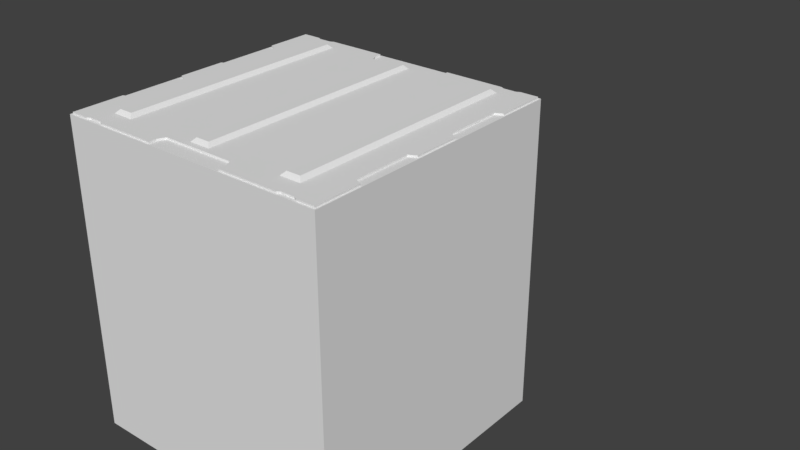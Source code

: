 # Source: boxloader_case.blend  (saved by Blender 2.78.0; exported with 4.5.12 LTS)
import bpy
from mathutils import Matrix  # noqa: F401  (used for matrix-valued properties, if any)

bpy.ops.wm.read_factory_settings(use_empty=True)
scene = bpy.context.scene
scene.name = 'Scene'

# ---- collections
col_collection_1 = bpy.data.collections.new('Collection 1'); scene.collection.children.link(col_collection_1)
col_collection_2 = bpy.data.collections.new('Collection 2'); scene.collection.children.link(col_collection_2)
col_collection_2.hide_render = True
col_collection_2.hide_viewport = True
col_collection_3 = bpy.data.collections.new('Collection 3'); scene.collection.children.link(col_collection_3)
col_collection_3.hide_render = True
col_collection_3.hide_viewport = True
col_collection_4 = bpy.data.collections.new('Collection 4'); scene.collection.children.link(col_collection_4)
col_collection_4.hide_render = True
col_collection_4.hide_viewport = True
col_collection_5 = bpy.data.collections.new('Collection 5'); scene.collection.children.link(col_collection_5)
col_collection_5.hide_render = True
col_collection_5.hide_viewport = True

# ---- materials (node trees are filled in below, after node groups)
mat_box = bpy.data.materials.new('Box')
mat_box.alpha_threshold = 0.0
mat_box.use_transparent_shadow = False
mat_box.roughness = 0.5
mat_box_001 = bpy.data.materials.new('Box.001')
mat_box_001.alpha_threshold = 0.0
mat_box_001.use_transparent_shadow = False
mat_box_001.roughness = 0.5

# ---- material node trees

# ---- world
world_world = bpy.data.worlds.new('World'); scene.world = world_world
world_world.color = (0.05088, 0.05088, 0.05088)
world_world.use_sun_shadow = False
world_world.sun_shadow_jitter_overblur = 0.0
world_world.cycles.sampling_method = 'MANUAL'

# ---- meshes
me_cube = bpy.data.meshes.new('Cube')
me_cube.from_pydata([(-0.1, -0.26, -0.42), (0.36, 0.33, 0.23), (0.1, -0.26, -0.42), (0.11, -0.28, -0.42), (0.38, -0.28, -0.42), (-0.11, -0.28, -0.42), (-0.38, -0.28, -0.42), (0.36, 0.17, 0.23), (0.36, 0.02, 0.44), (0.36, -0.14, 0.44), (0.38, 0.03, 0.44), (0.38, -0.15, 0.44), (0.36, 0.02, 0.36), (0.36, -0.14, 0.36), (0.38, -0.15, 0.24), (0.38, 0.03, 0.24), (0.38, -0.15, -0.42), (0.38, 0.03, -0.42), (0.38, 0.03, 0.36), (0.38, -0.15, 0.36), (0.36, 0.02, 0.23), (0.1, 0.46, -0.42), (0.36, 0.33, 0.44), (-0.1, 0.46, -0.42), (0.36, 0.17, 0.44), (-0.11, 0.48, -0.42), (-0.38, 0.48, -0.42), (0.11, 0.48, -0.42), (0.38, 0.34, 0.44), (0.38, 0.16, 0.44), (0.36, 0.33, 0.36), (0.36, 0.17, 0.36), (0.38, 0.34, 0.36), (0.38, 0.16, 0.36), (0.38, 0.16, 0.24), (0.38, 0.34, 0.24), (0.36, -0.14, 0.23), (0.38, 0.48, -0.42), (0.38, 0.34, -0.42), (0.38, -0.28, 0.44), (0.36, -0.14, -0.42), (0.36, 0.02, -0.42), (0.4118, 0.1085, 0.21), (-0.38, -0.2749, 0.31), (-0.38, 0.4751, 0.31), (0.36, 0.17, -0.42), (0.36, 0.33, -0.42), (-0.38, -0.2799, 0.315), (0.38, 0.16, -0.42), (-0.38, -0.2799, 0.305), (-0.38, -0.2799, 0.44), (-0.36, 0.3401, 0.23), (-0.36, 0.34, -0.42), (-0.38, -0.1399, 0.24), (-0.36, 0.18, -0.42), (-0.38, 0.04008, 0.24), (-0.38, 0.17, -0.42), (-0.38, 0.35, -0.42), (-0.38, 0.04008, 0.36), (-0.38, -0.1399, 0.36), (-0.36, 0.03008, 0.36), (-0.36, -0.1299, 0.36), (-0.38, 0.04008, 0.44), (-0.38, -0.1399, 0.44), (-0.36, 0.03008, 0.44), (-0.36, -0.1299, 0.44), (-0.36, 0.1801, 0.23), (-0.36, 0.03, -0.42), (-0.38, 0.3501, 0.36), (-0.36, -0.13, -0.42), (-0.38, 0.1701, 0.36), (-0.38, -0.14, -0.42), (-0.38, 0.04, -0.42), (-0.38, 0.1701, 0.24), (-0.38, 0.3501, 0.24), (-0.36, 0.3401, 0.36), (-0.36, 0.1801, 0.36), (-0.38, 0.3501, 0.44), (-0.38, 0.1701, 0.44), (-0.36, 0.3401, 0.44), (-0.36, 0.1801, 0.44), (-0.36, 0.03008, 0.23), (-0.36, -0.1299, 0.23), (0.08, 0.46, -0.42), (0.08, 0.46, 0.23), (-0.07, 0.46, -0.42), (-0.07, 0.46, 0.23), (-0.09, 0.48, -0.42), (0.1, 0.48, -0.42), (-0.09, 0.48, 0.24), (0.1, 0.48, 0.24), (0.11, 0.48, 0.36), (-0.11, 0.48, 0.36), (0.11, 0.46, 0.36), (-0.11, 0.46, 0.36), (0.11, 0.46, 0.42), (-0.11, 0.46, 0.42), (0.38, 0.48, 0.44), (0.11, 0.48, 0.44), (-0.38, 0.48, 0.44), (-0.11, 0.48, 0.44), (0.11, 0.46, 0.44), (-0.11, 0.46, 0.44), (0.1, 0.44, 0.42), (-0.1, 0.44, 0.42), (0.1, 0.44, 0.44), (-0.1, 0.44, 0.44), (0.4118, 1.109, 0.21), (-0.38, 0.48, 0.315), (-0.38, 0.48, 0.305), (0.375, 0.475, 0.31), (-0.2742, 0.48, 0.305), (-0.2758, 0.48, -0.42), (-0.2854, 0.475, -0.42), (-0.2846, 0.475, 0.305), (-0.3202, 0.475, -0.42), (-0.3198, 0.475, 0.305), (-0.3301, 0.48, -0.42), (-0.3299, 0.48, 0.305), (-0.33, 0.475, 0.31), (-0.32, 0.475, 0.31), (-0.285, 0.475, 0.31), (-0.275, 0.475, 0.31), (-0.275, 0.48, 0.315), (-0.275, 0.48, 0.44), (-0.33, 0.48, 0.315), (-0.33, 0.48, 0.44), (-0.32, 0.475, 0.44), (-0.285, 0.475, 0.44), (0.275, 0.475, 0.31), (0.285, 0.475, 0.31), (0.32, 0.475, 0.31), (0.33, 0.475, 0.31), (0.275, 0.48, -0.42), (0.275, 0.48, 0.305), (0.275, 0.48, 0.315), (0.275, 0.48, 0.44), (0.285, 0.475, 0.44), (0.32, 0.475, 0.44), (0.33, 0.48, 0.44), (0.33, 0.48, 0.315), (0.33, 0.48, -0.42), (0.32, 0.475, -0.42), (0.285, 0.475, -0.42), (0.33, 0.48, 0.305), (0.32, 0.475, 0.305), (0.285, 0.475, 0.305), (-0.07889, -0.26, -0.42), (-0.07889, -0.26, 0.23), (0.07111, -0.26, -0.42), (0.07111, -0.26, 0.23), (0.09111, -0.28, -0.42), (-0.09889, -0.28, -0.42), (0.09111, -0.28, 0.24), (-0.09889, -0.28, 0.24), (-0.1089, -0.28, 0.36), (0.1111, -0.28, 0.36), (-0.1089, -0.26, 0.36), (0.1111, -0.26, 0.36), (-0.1089, -0.26, 0.42), (0.1111, -0.26, 0.42), (-0.1089, -0.28, 0.44), (0.1111, -0.28, 0.44), (-0.1089, -0.26, 0.44), (0.1111, -0.26, 0.44), (-0.09889, -0.24, 0.42), (0.1011, -0.24, 0.42), (-0.09889, -0.24, 0.44), (0.1011, -0.24, 0.44), (0.375, -0.275, 0.31), (0.2753, -0.28, 0.305), (0.2769, -0.28, -0.42), (0.2865, -0.275, -0.42), (0.2857, -0.275, 0.305), (0.3213, -0.275, -0.42), (0.3209, -0.275, 0.305), (0.3312, -0.28, -0.42), (0.331, -0.28, 0.305), (0.3311, -0.275, 0.31), (0.3211, -0.275, 0.31), (0.2861, -0.275, 0.31), (0.2761, -0.275, 0.31), (0.2761, -0.28, 0.315), (0.2761, -0.28, 0.44), (0.3311, -0.28, 0.315), (0.3311, -0.28, 0.44), (0.3211, -0.275, 0.44), (0.2861, -0.275, 0.44), (-0.2739, -0.275, 0.31), (-0.2839, -0.275, 0.31), (-0.3189, -0.275, 0.31), (-0.3289, -0.275, 0.31), (-0.2739, -0.28, -0.42), (-0.2739, -0.28, 0.305), (-0.2739, -0.28, 0.315), (-0.2739, -0.28, 0.44), (-0.2839, -0.275, 0.44), (-0.3189, -0.275, 0.44), (-0.3289, -0.28, 0.44), (-0.3289, -0.28, 0.315), (-0.3289, -0.28, -0.42), (-0.3189, -0.275, -0.42), (-0.2839, -0.275, -0.42), (-0.3289, -0.28, 0.305), (-0.3189, -0.275, 0.305), (-0.2839, -0.275, 0.305), (0.38, 0.48, 0.305), (0.38, -0.28, 0.305), (0.38, 0.48, 0.315), (0.38, -0.28, 0.315), (0.23, -0.224, 0.44), (0.288, -0.224, 0.44), (0.23, 0.44, 0.44), (0.288, 0.44, 0.44), (0.24, 0.43, 0.45), (0.24, -0.214, 0.45), (0.278, -0.214, 0.45), (0.278, 0.43, 0.45), (-0.04, -0.224, 0.44), (0.018, -0.224, 0.44), (-0.04, 0.44, 0.44), (0.018, 0.44, 0.44), (-0.03, 0.43, 0.45), (-0.03, -0.214, 0.45), (0.008, -0.214, 0.45), (0.008, 0.43, 0.45), (-0.3, -0.224, 0.44), (-0.242, -0.224, 0.44), (-0.3, 0.44, 0.44), (-0.242, 0.44, 0.44), (-0.29, 0.43, 0.45), (-0.29, -0.214, 0.45), (-0.252, -0.214, 0.45), (-0.252, 0.43, 0.45)], [], [(31, 30, 22, 24), (31, 24, 29, 33), (18, 10, 8, 12), (13, 9, 11, 19), (7, 1, 35, 34), (32, 28, 22, 30), (33, 32, 30, 31), (7, 34, 48, 45), (46, 38, 35, 1), (46, 1, 7, 45), (36, 20, 15, 14), (19, 18, 12, 13), (209, 208, 97, 28, 32, 33, 29, 10, 18, 19, 11, 39), (207, 206, 110, 169), (169, 110, 208, 209), (4, 16, 14, 15, 17, 48, 34, 35, 38, 37, 206, 207), (54, 56, 73, 66), (75, 76, 80, 79), (54, 66, 51, 52), (51, 74, 57, 52), (26, 57, 74, 73, 56, 72, 55, 53, 71, 6, 49, 109), (44, 43, 47, 108), (109, 49, 43, 44), (108, 47, 50, 63, 59, 58, 62, 78, 70, 68, 77, 99), (68, 70, 76, 75), (36, 14, 16, 40), (51, 66, 73, 74), (69, 82, 81, 67), (69, 71, 53, 82), (81, 55, 72, 67), (58, 59, 61, 60), (59, 63, 65, 61), (81, 82, 53, 55), (75, 79, 77, 68), (41, 20, 36, 40), (70, 78, 80, 76), (0, 5, 6, 71, 69, 67, 72, 56, 54, 52, 57, 26, 25, 23, 21, 27, 37, 38, 46, 45, 48, 17, 41, 40, 16, 4, 3, 2), (60, 64, 62, 58), (13, 12, 8, 9), (60, 61, 65, 64), (41, 17, 15, 20), (85, 86, 84, 83), (85, 87, 89, 86), (84, 90, 88, 83), (91, 92, 94, 93), (93, 94, 96, 95), (92, 100, 102, 96, 94), (84, 86, 89, 90), (93, 95, 101, 98, 91), (95, 96, 104, 103), (103, 104, 106, 105), (102, 106, 104, 96), (95, 103, 105, 101), (130, 135, 136, 137), (87, 112, 111, 134, 133, 88, 90, 89), (111, 112, 113, 114), (118, 117, 26, 109), (114, 113, 115, 116), (116, 115, 117, 118), (114, 121, 111), (121, 122, 111), (118, 119, 120), (118, 120, 116), (114, 116, 120, 121), (44, 119, 118, 109), (126, 125, 108, 99), (124, 123, 121, 128), (128, 121, 120, 127), (127, 120, 125, 126), (125, 119, 44, 108), (120, 119, 125), (121, 123, 122), (141, 144, 206, 37), (136, 135, 123, 124, 100, 92, 91, 98), (208, 140, 139, 97), (140, 131, 138, 139), (131, 130, 137, 138), (133, 134, 146, 143), (143, 146, 145, 142), (142, 145, 144, 141), (145, 131, 144), (131, 132, 144), (131, 140, 132), (206, 144, 132, 110), (208, 110, 132, 140), (130, 129, 135), (134, 129, 130), (134, 130, 146), (130, 131, 145, 146), (134, 111, 122, 129), (135, 129, 122, 123), (149, 150, 148, 147), (149, 151, 153, 150), (148, 154, 152, 147), (155, 156, 158, 157), (157, 158, 160, 159), (156, 162, 164, 160, 158), (148, 150, 153, 154), (157, 159, 163, 161, 155), (159, 160, 166, 165), (165, 166, 168, 167), (164, 168, 166, 160), (159, 165, 167, 163), (189, 194, 195, 196), (151, 171, 170, 193, 192, 152, 154, 153), (170, 171, 172, 173), (177, 176, 4, 207), (173, 172, 174, 175), (175, 174, 176, 177), (173, 180, 170), (180, 181, 170), (177, 178, 179), (177, 179, 175), (173, 175, 179, 180), (169, 178, 177, 207), (185, 184, 209, 39), (183, 182, 180, 187), (187, 180, 179, 186), (186, 179, 184, 185), (184, 178, 169, 209), (179, 178, 184), (180, 182, 181), (200, 203, 49, 6), (195, 194, 182, 183, 162, 156, 155, 161), (47, 199, 198, 50), (199, 190, 197, 198), (190, 189, 196, 197), (192, 193, 205, 202), (202, 205, 204, 201), (201, 204, 203, 200), (204, 190, 203), (190, 191, 203), (190, 199, 191), (49, 203, 191, 43), (47, 43, 191, 199), (189, 188, 194), (193, 188, 189), (193, 189, 205), (189, 190, 204, 205), (193, 170, 181, 188), (194, 188, 181, 182), (8, 10, 29, 24, 22, 28, 97, 139, 138, 137, 136, 98, 101, 105, 106, 102, 100, 124, 128, 127, 126, 99, 77, 79, 80, 78, 62, 64, 65, 63, 50, 198, 197, 196, 195, 161, 163, 167, 168, 164, 162, 183, 187, 186, 185, 39, 11, 9), (210, 212, 213, 211), (215, 216, 217, 214), (213, 212, 214, 217), (210, 211, 216, 215), (211, 213, 217, 216), (212, 210, 215, 214), (218, 220, 221, 219), (223, 224, 225, 222), (221, 220, 222, 225), (218, 219, 224, 223), (219, 221, 225, 224), (220, 218, 223, 222), (226, 228, 229, 227), (231, 232, 233, 230), (229, 228, 230, 233), (226, 227, 232, 231), (227, 229, 233, 232), (228, 226, 231, 230)])
_uv = me_cube.uv_layers.new(name='UVMap')
_uv.uv.foreach_set('vector', [0.8203, 0.4512, 0.9141, 0.4512, 0.9141, 0.498, 0.8203, 0.498, 0.8203, 0.4512, 0.8203, 0.498, 0.8164, 0.498, 0.8164, 0.4512, 0.7402, 0.4512, 0.7402, 0.498, 0.7344, 0.498, 0.7344, 0.4512, 0.6406, 0.4512, 0.6406, 0.498, 0.6348, 0.498, 0.6348, 0.4512, 0.8203, 0.377, 0.9141, 0.377, 0.9199, 0.3828, 0.8164, 0.3828, 0.9199, 0.4512, 0.9199, 0.498, 0.9141, 0.498, 0.9141, 0.4512, 0.252, 0.5664, 0.3555, 0.5664, 0.3496, 0.5781, 0.2578, 0.5781, 0.8203, 0.377, 0.8164, 0.3828, 0.8164, 0.0, 0.8203, 0.0, 0.9141, 0.0, 0.9199, 0.0, 0.9199, 0.3828, 0.9141, 0.377, 0.9141, 0.0, 0.9141, 0.377, 0.8203, 0.377, 0.8203, 0.0, 0.6406, 0.377, 0.7344, 0.377, 0.7402, 0.3828, 0.6348, 0.3828, 0.07422, 0.5664, 0.1777, 0.5664, 0.1719, 0.5781, 0.08008, 0.5781, 0.5605, 0.4258, 1.0, 0.4258, 1.0, 0.498, 0.9199, 0.498, 0.9199, 0.4512, 0.8164, 0.4512, 0.8164, 0.498, 0.7402, 0.498, 0.7402, 0.4512, 0.6348, 0.4512, 0.6348, 0.498, 0.5605, 0.498, 0.5605, 0.4199, 1.0, 0.4199, 0.998, 0.4238, 0.5645, 0.4238, 0.5645, 0.4238, 0.998, 0.4238, 1.0, 0.4258, 0.5605, 0.4258, 0.5605, 0.0, 0.6348, 0.0, 0.6348, 0.3828, 0.7402, 0.3828, 0.7402, 0.0, 0.8164, 0.0, 0.8164, 0.3828, 0.9199, 0.3828, 0.9199, 0.0, 1.0, 0.0, 1.0, 0.4199, 0.5605, 0.4199, 0.7344, 0.0, 0.7402, 0.0, 0.7402, 0.3828, 0.7344, 0.377, 0.6406, 0.4512, 0.7344, 0.4512, 0.7344, 0.498, 0.6406, 0.498, 0.7344, 0.0, 0.7344, 0.377, 0.6406, 0.377, 0.6406, 0.0, 0.6406, 0.377, 0.6348, 0.3828, 0.6348, 0.0, 0.6406, 0.0, 0.5605, 0.0, 0.6348, 0.0, 0.6348, 0.3828, 0.7402, 0.3828, 0.7402, 0.0, 0.8164, 0.0, 0.8164, 0.3828, 0.9199, 0.3828, 0.9199, 0.0, 1.0, 0.0, 1.0, 0.4199, 0.5605, 0.4199, 0.5645, 0.4238, 0.998, 0.4238, 1.0, 0.4258, 0.5605, 0.4258, 0.5605, 0.4199, 1.0, 0.4199, 0.998, 0.4238, 0.5645, 0.4238, 0.5605, 0.4258, 1.0, 0.4258, 1.0, 0.498, 0.9199, 0.498, 0.9199, 0.4512, 0.8164, 0.4512, 0.8164, 0.498, 0.7402, 0.498, 0.7402, 0.4512, 0.6348, 0.4512, 0.6348, 0.498, 0.5605, 0.498, 0.3613, 1.0, 0.2578, 1.0, 0.2637, 0.9883, 0.3555, 0.9883, 0.6406, 0.377, 0.6348, 0.3828, 0.6348, 0.0, 0.6406, 0.0, 0.6406, 0.377, 0.7344, 0.377, 0.7402, 0.3828, 0.6348, 0.3828, 0.9141, 0.0, 0.9141, 0.377, 0.8203, 0.377, 0.8203, 0.0, 0.9141, 0.0, 0.9199, 0.0, 0.9199, 0.3828, 0.9141, 0.377, 0.8203, 0.377, 0.8164, 0.3828, 0.8164, 0.0, 0.8203, 0.0, 0.1836, 1.0, 0.08008, 1.0, 0.08594, 0.9883, 0.1777, 0.9883, 0.9199, 0.4512, 0.9199, 0.498, 0.9141, 0.498, 0.9141, 0.4512, 0.8203, 0.377, 0.9141, 0.377, 0.9199, 0.3828, 0.8164, 0.3828, 0.6406, 0.4512, 0.6406, 0.498, 0.6348, 0.498, 0.6348, 0.4512, 0.7344, 0.0, 0.7344, 0.377, 0.6406, 0.377, 0.6406, 0.0, 0.7402, 0.4512, 0.7402, 0.498, 0.7344, 0.498, 0.7344, 0.4512, 0.5742, 0.7246, 0.5625, 0.7188, 0.5625, 0.5645, 0.6426, 0.5645, 0.6484, 0.5762, 0.7402, 0.5762, 0.7461, 0.5645, 0.8203, 0.5645, 0.8262, 0.5762, 0.918, 0.5762, 0.9238, 0.5645, 0.998, 0.5645, 0.998, 0.7188, 0.9863, 0.7246, 0.9863, 0.8379, 0.998, 0.8438, 0.998, 0.998, 0.918, 0.998, 0.9121, 0.9863, 0.8203, 0.9863, 0.8145, 0.998, 0.7402, 0.998, 0.7344, 0.9863, 0.6426, 0.9863, 0.6367, 0.998, 0.5625, 0.998, 0.5625, 0.8438, 0.5742, 0.8379, 0.8203, 0.4512, 0.8203, 0.498, 0.8164, 0.498, 0.8164, 0.4512, 0.6406, 0.4512, 0.7344, 0.4512, 0.7344, 0.498, 0.6406, 0.498, 0.8203, 0.4512, 0.9141, 0.4512, 0.9141, 0.498, 0.8203, 0.498, 0.7344, 0.0, 0.7402, 0.0, 0.7402, 0.3828, 0.7344, 0.377, 0.2578, 0.0, 0.2578, 0.3711, 0.1719, 0.3711, 0.1719, 0.0, 0.2578, 0.0, 0.2695, 0.0, 0.2695, 0.3789, 0.2578, 0.3711, 0.1719, 0.3711, 0.1602, 0.3789, 0.1602, 0.0, 0.1719, 0.0, 0.4355, 0.7188, 0.4355, 0.8438, 0.4258, 0.8438, 0.4258, 0.7188, 0.1543, 0.4453, 0.2812, 0.4453, 0.2812, 0.4805, 0.1543, 0.4805, 0.2812, 0.4453, 0.2812, 0.4922, 0.2812, 0.4922, 0.2812, 0.4805, 0.2812, 0.4453, 0.1719, 0.3711, 0.2578, 0.3711, 0.2695, 0.3789, 0.1602, 0.3789, 0.1543, 0.4453, 0.1543, 0.4805, 0.1543, 0.4922, 0.1543, 0.4922, 0.1543, 0.4453, 0.4258, 0.7188, 0.4258, 0.8438, 0.4141, 0.8379, 0.4141, 0.7246, 0.1602, 0.4805, 0.2754, 0.4805, 0.2754, 0.4922, 0.1602, 0.4922, 0.2812, 0.4922, 0.2754, 0.4922, 0.2754, 0.4805, 0.2812, 0.4805, 0.1543, 0.4805, 0.1602, 0.4805, 0.1602, 0.4922, 0.1543, 0.4922, 0.05469, 0.4219, 0.06055, 0.4219, 0.06055, 0.4922, 0.05469, 0.4922, 0.2695, 0.0, 0.375, 0.0, 0.375, 0.4141, 0.06055, 0.4141, 0.06055, 0.0, 0.1602, 0.0, 0.1602, 0.3789, 0.2695, 0.3789, 0.375, 0.4141, 0.375, 0.0, 0.3809, 0.0, 0.3809, 0.4141, 0.4062, 0.4141, 0.4062, 0.0, 0.4355, 0.0, 0.4355, 0.4141, 0.3809, 0.4141, 0.3809, 0.0, 0.4023, 0.0, 0.4023, 0.4141, 0.4023, 0.4141, 0.4023, 0.0, 0.4062, 0.0, 0.4062, 0.4141, 0.3809, 0.4141, 0.3809, 0.418, 0.375, 0.4141, 0.3809, 0.418, 0.375, 0.418, 0.375, 0.4141, 0.4062, 0.4141, 0.4062, 0.418, 0.4023, 0.418, 0.4062, 0.4141, 0.4023, 0.418, 0.4023, 0.4141, 0.3809, 0.4141, 0.4023, 0.4141, 0.4023, 0.418, 0.3809, 0.418, 0.4355, 0.418, 0.4062, 0.418, 0.4062, 0.4141, 0.4355, 0.4141, 0.4062, 0.4922, 0.4062, 0.4219, 0.4355, 0.4219, 0.4355, 0.4922, 0.375, 0.4922, 0.375, 0.4219, 0.3809, 0.4219, 0.3809, 0.4922, 0.3809, 0.4922, 0.3809, 0.4219, 0.4023, 0.4219, 0.4023, 0.4922, 0.4023, 0.4922, 0.4023, 0.4219, 0.4062, 0.4219, 0.4062, 0.4922, 0.4062, 0.4219, 0.4062, 0.418, 0.4355, 0.418, 0.4355, 0.4219, 0.4023, 0.418, 0.4062, 0.418, 0.4062, 0.4219, 0.3809, 0.418, 0.375, 0.4219, 0.375, 0.418, 0.02734, 0.0, 0.02734, 0.4141, 0.0, 0.4141, 0.0, 0.0, 0.06055, 0.4922, 0.06055, 0.4219, 0.375, 0.4219, 0.375, 0.4922, 0.2812, 0.4922, 0.2812, 0.4453, 0.1543, 0.4453, 0.1543, 0.4922, 0.0, 0.4219, 0.02734, 0.4219, 0.02734, 0.4922, 0.0, 0.4922, 0.02734, 0.4219, 0.03516, 0.4219, 0.03516, 0.4922, 0.02734, 0.4922, 0.03516, 0.4219, 0.05469, 0.4219, 0.05469, 0.4922, 0.03516, 0.4922, 0.06055, 0.0, 0.06055, 0.4141, 0.05469, 0.4141, 0.05469, 0.0, 0.05469, 0.0, 0.05469, 0.4141, 0.03516, 0.4141, 0.03516, 0.0, 0.03516, 0.0, 0.03516, 0.4141, 0.02734, 0.4141, 0.02734, 0.0, 0.03516, 0.4141, 0.03516, 0.418, 0.02734, 0.4141, 0.03516, 0.418, 0.02734, 0.418, 0.02734, 0.4141, 0.03516, 0.418, 0.02734, 0.4219, 0.02734, 0.418, 0.0, 0.4141, 0.02734, 0.4141, 0.02734, 0.418, 0.0, 0.418, 0.0, 0.4219, 0.0, 0.418, 0.02734, 0.418, 0.02734, 0.4219, 0.05469, 0.418, 0.06055, 0.418, 0.06055, 0.4219, 0.06055, 0.4141, 0.06055, 0.418, 0.05469, 0.418, 0.06055, 0.4141, 0.05469, 0.418, 0.05469, 0.4141, 0.05469, 0.418, 0.03516, 0.418, 0.03516, 0.4141, 0.05469, 0.4141, 0.06055, 0.4141, 0.375, 0.4141, 0.375, 0.418, 0.06055, 0.418, 0.06055, 0.4219, 0.06055, 0.418, 0.375, 0.418, 0.375, 0.4219, 0.2578, 0.0, 0.2578, 0.3711, 0.1719, 0.3711, 0.1719, 0.0, 0.2578, 0.0, 0.2695, 0.0, 0.2695, 0.3789, 0.2578, 0.3711, 0.1719, 0.3711, 0.1602, 0.3789, 0.1602, 0.0, 0.1719, 0.0, 0.0, 0.8438, 0.0, 0.7188, 0.01172, 0.7188, 0.01172, 0.8438, 0.1543, 0.4453, 0.2812, 0.4453, 0.2812, 0.4805, 0.1543, 0.4805, 0.2812, 0.4453, 0.2812, 0.4922, 0.2812, 0.4922, 0.2812, 0.4805, 0.2812, 0.4453, 0.1719, 0.3711, 0.2578, 0.3711, 0.2695, 0.3789, 0.1602, 0.3789, 0.1543, 0.4453, 0.1543, 0.4805, 0.1543, 0.4922, 0.1543, 0.4922, 0.1543, 0.4453, 0.01172, 0.8438, 0.01172, 0.7188, 0.02344, 0.7246, 0.02344, 0.8379, 0.1602, 0.4805, 0.2754, 0.4805, 0.2754, 0.4922, 0.1602, 0.4922, 0.2812, 0.4922, 0.2754, 0.4922, 0.2754, 0.4805, 0.2812, 0.4805, 0.1543, 0.4805, 0.1602, 0.4805, 0.1602, 0.4922, 0.1543, 0.4922, 0.05469, 0.4219, 0.06055, 0.4219, 0.06055, 0.4922, 0.05469, 0.4922, 0.2695, 0.0, 0.375, 0.0, 0.375, 0.4141, 0.06055, 0.4141, 0.06055, 0.0, 0.1602, 0.0, 0.1602, 0.3789, 0.2695, 0.3789, 0.375, 0.4141, 0.375, 0.0, 0.3809, 0.0, 0.3809, 0.4141, 0.4062, 0.4141, 0.4062, 0.0, 0.4355, 0.0, 0.4355, 0.4141, 0.3809, 0.4141, 0.3809, 0.0, 0.4023, 0.0, 0.4023, 0.4141, 0.4023, 0.4141, 0.4023, 0.0, 0.4062, 0.0, 0.4062, 0.4141, 0.3809, 0.4141, 0.3809, 0.418, 0.375, 0.4141, 0.3809, 0.418, 0.375, 0.418, 0.375, 0.4141, 0.4062, 0.4141, 0.4062, 0.418, 0.4023, 0.418, 0.4062, 0.4141, 0.4023, 0.418, 0.4023, 0.4141, 0.3809, 0.4141, 0.4023, 0.4141, 0.4023, 0.418, 0.3809, 0.418, 0.4355, 0.418, 0.4062, 0.418, 0.4062, 0.4141, 0.4355, 0.4141, 0.4062, 0.4922, 0.4062, 0.4219, 0.4355, 0.4219, 0.4355, 0.4922, 0.375, 0.4922, 0.375, 0.4219, 0.3809, 0.4219, 0.3809, 0.4922, 0.3809, 0.4922, 0.3809, 0.4219, 0.4023, 0.4219, 0.4023, 0.4922, 0.4023, 0.4922, 0.4023, 0.4219, 0.4062, 0.4219, 0.4062, 0.4922, 0.4062, 0.4219, 0.4062, 0.418, 0.4355, 0.418, 0.4355, 0.4219, 0.4023, 0.418, 0.4062, 0.418, 0.4062, 0.4219, 0.3809, 0.418, 0.375, 0.4219, 0.375, 0.418, 0.02734, 0.0, 0.02734, 0.4141, 0.0, 0.4141, 0.0, 0.0, 0.06055, 0.4922, 0.06055, 0.4219, 0.375, 0.4219, 0.375, 0.4922, 0.2812, 0.4922, 0.2812, 0.4453, 0.1543, 0.4453, 0.1543, 0.4922, 0.0, 0.4219, 0.02734, 0.4219, 0.02734, 0.4922, 0.0, 0.4922, 0.02734, 0.4219, 0.03516, 0.4219, 0.03516, 0.4922, 0.02734, 0.4922, 0.03516, 0.4219, 0.05469, 0.4219, 0.05469, 0.4922, 0.03516, 0.4922, 0.06055, 0.0, 0.06055, 0.4141, 0.05469, 0.4141, 0.05469, 0.0, 0.05469, 0.0, 0.05469, 0.4141, 0.03516, 0.4141, 0.03516, 0.0, 0.03516, 0.0, 0.03516, 0.4141, 0.02734, 0.4141, 0.02734, 0.0, 0.03516, 0.4141, 0.03516, 0.418, 0.02734, 0.4141, 0.03516, 0.418, 0.02734, 0.418, 0.02734, 0.4141, 0.03516, 0.418, 0.02734, 0.4219, 0.02734, 0.418, 0.0, 0.4141, 0.02734, 0.4141, 0.02734, 0.418, 0.0, 0.418, 0.0, 0.4219, 0.0, 0.418, 0.02734, 0.418, 0.02734, 0.4219, 0.05469, 0.418, 0.06055, 0.418, 0.06055, 0.4219, 0.06055, 0.4141, 0.06055, 0.418, 0.05469, 0.418, 0.06055, 0.4141, 0.05469, 0.418, 0.05469, 0.4141, 0.05469, 0.418, 0.03516, 0.418, 0.03516, 0.4141, 0.05469, 0.4141, 0.06055, 0.4141, 0.375, 0.4141, 0.375, 0.418, 0.06055, 0.418, 0.06055, 0.4219, 0.06055, 0.418, 0.375, 0.418, 0.375, 0.4219, 0.1699, 0.5801, 0.1758, 0.5684, 0.248, 0.5684, 0.2539, 0.5801, 0.3457, 0.5801, 0.3516, 0.5684, 0.4297, 0.5684, 0.4297, 0.5957, 0.4277, 0.6016, 0.4277, 0.6211, 0.4297, 0.627, 0.4297, 0.7227, 0.4199, 0.7227, 0.4082, 0.7285, 0.4082, 0.8398, 0.4199, 0.8457, 0.4297, 0.8457, 0.4297, 0.9414, 0.4277, 0.9453, 0.4277, 0.9668, 0.4297, 0.9707, 0.4297, 1.0, 0.3574, 1.0, 0.3516, 0.9883, 0.2598, 0.9883, 0.2539, 1.0, 0.1816, 1.0, 0.1758, 0.9883, 0.08398, 0.9883, 0.07812, 1.0, 0.0, 1.0, 0.0, 0.9707, 0.001953, 0.9648, 0.001953, 0.9453, 0.0, 0.9395, 0.0, 0.8457, 0.009766, 0.8457, 0.02148, 0.8398, 0.02148, 0.7266, 0.009766, 0.7207, 0.0, 0.7207, 0.0, 0.627, 0.001953, 0.6211, 0.001953, 0.6016, 0.0, 0.5957, 0.0, 0.5684, 0.07227, 0.5684, 0.07812, 0.5801, 0.03125, 0.6523, 0.4082, 0.6523, 0.4082, 0.6211, 0.03125, 0.6211, 0.03711, 0.6465, 0.03711, 0.625, 0.4023, 0.625, 0.4023, 0.6465, 0.4082, 0.6211, 0.4082, 0.6523, 0.4023, 0.6465, 0.4023, 0.625, 0.03125, 0.6523, 0.03125, 0.6211, 0.03711, 0.625, 0.03711, 0.6465, 0.03125, 0.6211, 0.4082, 0.6211, 0.4023, 0.625, 0.03711, 0.625, 0.4082, 0.6523, 0.03125, 0.6523, 0.03711, 0.6465, 0.4023, 0.6465, 0.03125, 0.8066, 0.4082, 0.8066, 0.4082, 0.7734, 0.03125, 0.7734, 0.03711, 0.8008, 0.03711, 0.7793, 0.4023, 0.7793, 0.4023, 0.8008, 0.4082, 0.7734, 0.4082, 0.8066, 0.4023, 0.8008, 0.4023, 0.7793, 0.03125, 0.8066, 0.03125, 0.7734, 0.03711, 0.7793, 0.03711, 0.8008, 0.03125, 0.7734, 0.4082, 0.7734, 0.4023, 0.7793, 0.03711, 0.7793, 0.4082, 0.8066, 0.03125, 0.8066, 0.03711, 0.8008, 0.4023, 0.8008, 0.03125, 0.9551, 0.4082, 0.9551, 0.4082, 0.9219, 0.03125, 0.9219, 0.03711, 0.9492, 0.03711, 0.9277, 0.4023, 0.9277, 0.4023, 0.9492, 0.4082, 0.9219, 0.4082, 0.9551, 0.4023, 0.9492, 0.4023, 0.9277, 0.03125, 0.9551, 0.03125, 0.9219, 0.03711, 0.9277, 0.03711, 0.9492, 0.03125, 0.9219, 0.4082, 0.9219, 0.4023, 0.9277, 0.03711, 0.9277, 0.4082, 0.9551, 0.03125, 0.9551, 0.03711, 0.9492, 0.4023, 0.9492])
me_cube.materials.append(mat_box)
me_cube.use_remesh_preserve_volume = False
me_cube.use_remesh_preserve_attributes = False
me_cube.use_mirror_vertex_groups = False
me_cube.update()
me_cube_003 = bpy.data.meshes.new('Cube.003')
me_cube_003.from_pydata([(-0.385, -0.385, -0.435), (-0.385, -0.385, 0.435), (-0.385, 0.385, -0.435), (-0.385, 0.385, 0.435), (0.385, -0.385, -0.435), (0.385, -0.385, 0.435), (0.385, 0.385, -0.435), (0.385, 0.385, 0.435)], [], [(0, 1, 3, 2), (2, 3, 7, 6), (6, 7, 5, 4), (4, 5, 1, 0), (2, 6, 4, 0), (7, 3, 1, 5)])
_uv = me_cube_003.uv_layers.new(name='UVMap')
_uv.uv.foreach_set('vector', [0.5605, 0.0, 0.5605, 0.4971, 1.0, 0.4971, 1.0, 0.0, 0.0, 0.0, 0.0, 0.4971, 0.4404, 0.4971, 0.4404, 0.0, 1.0, 0.0, 1.0, 0.499, 0.5586, 0.499, 0.5586, 0.0, 0.4414, 0.0, 0.4414, 0.498, 0.0, 0.498, 0.0, 0.0, 1.0, 1.0, 1.0, 0.5615, 0.5615, 0.5615, 0.5615, 1.0, 0.0, 1.0, 0.0, 0.5625, 0.4375, 0.5625, 0.4375, 1.0])
me_cube_003.materials.append(mat_box_001)
me_cube_003.use_remesh_preserve_volume = False
me_cube_003.use_remesh_preserve_attributes = False
me_cube_003.use_mirror_vertex_groups = False
me_cube_003.update()
me_cube_001 = bpy.data.meshes.new('Cube.001')
me_cube_001.from_pydata([(-0.385, -0.385, -0.435), (-0.385, -0.385, 0.435), (-0.385, 0.385, -0.435), (-0.385, 0.385, 0.435), (0.385, -0.385, -0.435), (0.385, -0.385, 0.435), (0.385, 0.385, -0.435), (0.385, 0.385, 0.435)], [], [(1, 2, 0), (3, 6, 2), (7, 4, 6), (5, 0, 4), (6, 0, 2), (3, 5, 7), (1, 3, 2), (3, 7, 6), (7, 5, 4), (5, 1, 0), (6, 4, 0), (3, 1, 5)])
me_cube_001.use_remesh_preserve_volume = False
me_cube_001.use_remesh_preserve_attributes = False
me_cube_001.use_mirror_vertex_groups = False
me_cube_001.update()
me_cube_002 = bpy.data.meshes.new('Cube.002')
me_cube_002.from_pydata([(-0.385, -0.385, -0.435), (-0.385, -0.385, 0.435), (-0.385, 0.385, -0.435), (-0.385, 0.385, 0.435), (0.385, -0.385, -0.435), (0.385, -0.385, 0.435), (0.385, 0.385, -0.435), (0.385, 0.385, 0.435)], [], [(0, 1, 3, 2), (2, 3, 7, 6), (6, 7, 5, 4), (4, 5, 1, 0), (2, 6, 4, 0), (7, 3, 1, 5)])
me_cube_002.use_remesh_preserve_volume = False
me_cube_002.use_remesh_preserve_attributes = False
me_cube_002.use_mirror_vertex_groups = False
me_cube_002.update()
me_cube_004 = bpy.data.meshes.new('Cube.004')
me_cube_004.from_pydata([(-0.385, -0.385, -0.435), (-0.385, -0.385, 0.435), (-0.385, 0.385, -0.435), (-0.385, 0.385, 0.435), (0.385, -0.385, -0.435), (0.385, -0.385, 0.435), (0.385, 0.385, -0.435), (0.385, 0.385, 0.435)], [], [(0, 1, 3, 2), (2, 3, 7, 6), (6, 7, 5, 4), (4, 5, 1, 0), (2, 6, 4, 0), (7, 3, 1, 5)])
me_cube_004.use_remesh_preserve_volume = False
me_cube_004.use_remesh_preserve_attributes = False
me_cube_004.use_mirror_vertex_groups = False
me_cube_004.update()
me_cube_005 = bpy.data.meshes.new('Cube.005')
me_cube_005.from_pydata([(-0.385, -0.385, -0.435), (-0.385, -0.385, 0.435), (-0.385, 0.385, -0.435), (-0.385, 0.385, 0.435), (0.385, -0.385, -0.435), (0.385, -0.385, 0.435), (0.385, 0.385, -0.435), (0.385, 0.385, 0.435)], [], [(0, 1, 3, 2), (2, 3, 7, 6), (6, 7, 5, 4), (4, 5, 1, 0), (2, 6, 4, 0), (7, 3, 1, 5)])
me_cube_005.use_remesh_preserve_volume = False
me_cube_005.use_remesh_preserve_attributes = False
me_cube_005.use_mirror_vertex_groups = False
me_cube_005.update()

# ---- objects
ob_cube = bpy.data.objects.new('Cube', me_cube)
ob_cube_005 = bpy.data.objects.new('Cube.005', me_cube_003)
ob_cube_001 = bpy.data.objects.new('Cube.001', me_cube_001)
ob_cube_002 = bpy.data.objects.new('Cube.002', me_cube_002)
ob_cube_003 = bpy.data.objects.new('Cube.003', me_cube_004)
ob_cube_004 = bpy.data.objects.new('Cube.004', me_cube_005)

# ---- transforms, parenting, visibility, modifiers, constraints
ob_cube.location = (0.0, -0.1, 0.0)
ob_cube.lineart.crease_threshold = 0.0
_vg = ob_cube.vertex_groups.new(name='Case')
ob_cube_005.location = (0.0, 0.0, 0.0)
ob_cube_005.hide_viewport = True
ob_cube_005.lineart.crease_threshold = 0.0
_vg = ob_cube_005.vertex_groups.new(name='Case')
ob_cube_001.location = (0.0, 0.0, 0.0)
ob_cube_001.lineart.crease_threshold = 0.0
ob_cube_002.location = (0.0, 0.0, 0.0)
ob_cube_002.lineart.crease_threshold = 0.0
_vg = ob_cube_002.vertex_groups.new(name='Component00')
ob_cube_003.location = (0.0, 0.0, 0.0)
ob_cube_003.lineart.crease_threshold = 0.0
_vg = ob_cube_003.vertex_groups.new(name='Component00')
ob_cube_004.location = (0.0, 0.0, 0.0)
ob_cube_004.lineart.crease_threshold = 0.0
_vg = ob_cube_004.vertex_groups.new(name='Component00')

# ---- collection membership
col_collection_1.objects.link(ob_cube)
col_collection_1.objects.link(ob_cube_005)
col_collection_2.objects.link(ob_cube_001)
col_collection_3.objects.link(ob_cube_002)
col_collection_4.objects.link(ob_cube_003)
col_collection_5.objects.link(ob_cube_004)

# ---- scene / render settings (as saved in the file)
scene.frame_start = 1; scene.frame_end = 250; scene.frame_set(1)
scene.render.engine = 'BLENDER_EEVEE_NEXT'
scene.render.resolution_percentage = 50
scene.render.dither_intensity = 0.0
scene.cycles.use_denoising = False
scene.cycles.samples = 128
scene.cycles.sampling_pattern = 'TABULATED_SOBOL'
scene.cycles.light_sampling_threshold = 0.0
scene.cycles.use_adaptive_sampling = False
scene.cycles.use_light_tree = False
scene.cycles.blur_glossy = 0.0
scene.cycles.sample_clamp_indirect = 0.0
scene.view_settings.view_transform = 'Standard'
bpy.context.view_layer.update()

# ---- added for rendering (the .blend has no active camera and no usable light): camera, sun
cam_auto = bpy.data.cameras.new('AutoCamera')
cam_auto.lens = 50.0
cam_auto.sensor_width = 36.0
cam_auto.clip_end = 1000.0
ob_auto_camera = bpy.data.objects.new('AutoCamera', cam_auto)
scene.collection.objects.link(ob_auto_camera)
ob_auto_camera.location = (1.70932, -1.72338, 1.36425)
ob_auto_camera.rotation_euler = (1.09748, -7.21219e-08, 0.694738)
scene.camera = ob_auto_camera
light_auto_sun = bpy.data.lights.new('AutoSun', 'SUN')
light_auto_sun.energy = 3.0
light_auto_sun.angle = 0.0523599
ob_auto_sun = bpy.data.objects.new('AutoSun', light_auto_sun)
scene.collection.objects.link(ob_auto_sun)
ob_auto_sun.rotation_euler = (0.872665, 0.174533, 0.523599)
bpy.context.view_layer.update()
